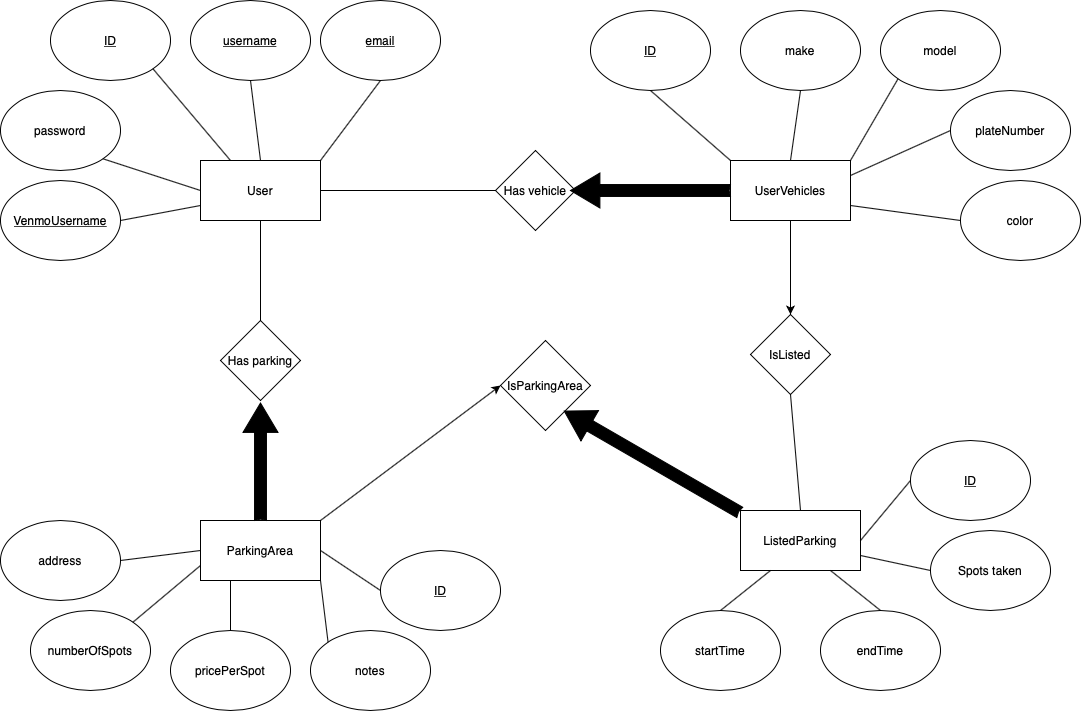

The diagram above was exported from draw.io. Its source (the exported page's mxGraphModel, read from the mxfile embedded in the PNG):
<mxGraphModel dx="1336" dy="879" grid="1" gridSize="10" guides="1" tooltips="1" connect="1" arrows="1" fold="1" page="1" pageScale="1" pageWidth="1169" pageHeight="827" math="0" shadow="0">
  <root>
    <mxCell id="0" />
    <mxCell id="1" parent="0" />
    <mxCell id="HYEw_fQty4fqf2dYUXoV-1" value="User" style="rounded=0;whiteSpace=wrap;html=1;" parent="1" vertex="1">
      <mxGeometry x="210" y="220" width="120" height="60" as="geometry" />
    </mxCell>
    <mxCell id="HYEw_fQty4fqf2dYUXoV-2" value="&lt;u&gt;ID&lt;/u&gt;" style="ellipse;whiteSpace=wrap;html=1;" parent="1" vertex="1">
      <mxGeometry x="60" y="60" width="120" height="80" as="geometry" />
    </mxCell>
    <mxCell id="HYEw_fQty4fqf2dYUXoV-3" value="&lt;u&gt;username&lt;/u&gt;" style="ellipse;whiteSpace=wrap;html=1;" parent="1" vertex="1">
      <mxGeometry x="200" y="60" width="120" height="80" as="geometry" />
    </mxCell>
    <mxCell id="HYEw_fQty4fqf2dYUXoV-4" value="&lt;u&gt;email&lt;/u&gt;" style="ellipse;whiteSpace=wrap;html=1;" parent="1" vertex="1">
      <mxGeometry x="330" y="60" width="120" height="80" as="geometry" />
    </mxCell>
    <mxCell id="HYEw_fQty4fqf2dYUXoV-5" value="password" style="ellipse;whiteSpace=wrap;html=1;" parent="1" vertex="1">
      <mxGeometry x="10" y="150" width="120" height="80" as="geometry" />
    </mxCell>
    <mxCell id="HYEw_fQty4fqf2dYUXoV-6" value="" style="endArrow=none;html=1;entryX=1;entryY=1;entryDx=0;entryDy=0;exitX=0;exitY=0.5;exitDx=0;exitDy=0;" parent="1" source="HYEw_fQty4fqf2dYUXoV-1" target="HYEw_fQty4fqf2dYUXoV-5" edge="1">
      <mxGeometry width="50" height="50" relative="1" as="geometry">
        <mxPoint x="70" y="320" as="sourcePoint" />
        <mxPoint x="120" y="270" as="targetPoint" />
      </mxGeometry>
    </mxCell>
    <mxCell id="HYEw_fQty4fqf2dYUXoV-7" value="" style="endArrow=none;html=1;entryX=1;entryY=1;entryDx=0;entryDy=0;exitX=0.25;exitY=0;exitDx=0;exitDy=0;" parent="1" source="HYEw_fQty4fqf2dYUXoV-1" target="HYEw_fQty4fqf2dYUXoV-2" edge="1">
      <mxGeometry width="50" height="50" relative="1" as="geometry">
        <mxPoint x="220" y="260" as="sourcePoint" />
        <mxPoint x="122.42640687119274" y="228.28427124746167" as="targetPoint" />
      </mxGeometry>
    </mxCell>
    <mxCell id="HYEw_fQty4fqf2dYUXoV-8" value="" style="endArrow=none;html=1;entryX=0.5;entryY=1;entryDx=0;entryDy=0;exitX=0.5;exitY=0;exitDx=0;exitDy=0;" parent="1" source="HYEw_fQty4fqf2dYUXoV-1" target="HYEw_fQty4fqf2dYUXoV-3" edge="1">
      <mxGeometry width="50" height="50" relative="1" as="geometry">
        <mxPoint x="250" y="230" as="sourcePoint" />
        <mxPoint x="172.42640687119274" y="138.28427124746167" as="targetPoint" />
      </mxGeometry>
    </mxCell>
    <mxCell id="HYEw_fQty4fqf2dYUXoV-9" value="" style="endArrow=none;html=1;entryX=0.5;entryY=1;entryDx=0;entryDy=0;exitX=1;exitY=0;exitDx=0;exitDy=0;" parent="1" source="HYEw_fQty4fqf2dYUXoV-1" target="HYEw_fQty4fqf2dYUXoV-4" edge="1">
      <mxGeometry width="50" height="50" relative="1" as="geometry">
        <mxPoint x="280" y="230" as="sourcePoint" />
        <mxPoint x="270" y="150" as="targetPoint" />
      </mxGeometry>
    </mxCell>
    <mxCell id="HYEw_fQty4fqf2dYUXoV-10" value="UserVehicles" style="rounded=0;whiteSpace=wrap;html=1;" parent="1" vertex="1">
      <mxGeometry x="740" y="220" width="120" height="60" as="geometry" />
    </mxCell>
    <mxCell id="HYEw_fQty4fqf2dYUXoV-11" value="&lt;u&gt;ID&lt;/u&gt;" style="ellipse;whiteSpace=wrap;html=1;" parent="1" vertex="1">
      <mxGeometry x="600" y="70" width="120" height="80" as="geometry" />
    </mxCell>
    <mxCell id="HYEw_fQty4fqf2dYUXoV-12" value="make" style="ellipse;whiteSpace=wrap;html=1;" parent="1" vertex="1">
      <mxGeometry x="750" y="70" width="120" height="80" as="geometry" />
    </mxCell>
    <mxCell id="HYEw_fQty4fqf2dYUXoV-13" value="model" style="ellipse;whiteSpace=wrap;html=1;" parent="1" vertex="1">
      <mxGeometry x="890" y="70" width="120" height="80" as="geometry" />
    </mxCell>
    <mxCell id="HYEw_fQty4fqf2dYUXoV-14" value="plateNumber" style="ellipse;whiteSpace=wrap;html=1;" parent="1" vertex="1">
      <mxGeometry x="960" y="150" width="120" height="80" as="geometry" />
    </mxCell>
    <mxCell id="HYEw_fQty4fqf2dYUXoV-15" value="color" style="ellipse;whiteSpace=wrap;html=1;" parent="1" vertex="1">
      <mxGeometry x="970" y="240" width="120" height="80" as="geometry" />
    </mxCell>
    <mxCell id="HYEw_fQty4fqf2dYUXoV-16" value="" style="endArrow=none;html=1;entryX=0.5;entryY=1;entryDx=0;entryDy=0;exitX=0;exitY=0;exitDx=0;exitDy=0;" parent="1" source="HYEw_fQty4fqf2dYUXoV-10" target="HYEw_fQty4fqf2dYUXoV-11" edge="1">
      <mxGeometry width="50" height="50" relative="1" as="geometry">
        <mxPoint x="610" y="260" as="sourcePoint" />
        <mxPoint x="670" y="180" as="targetPoint" />
      </mxGeometry>
    </mxCell>
    <mxCell id="HYEw_fQty4fqf2dYUXoV-17" value="" style="endArrow=none;html=1;entryX=0.5;entryY=1;entryDx=0;entryDy=0;exitX=0.5;exitY=0;exitDx=0;exitDy=0;" parent="1" source="HYEw_fQty4fqf2dYUXoV-10" target="HYEw_fQty4fqf2dYUXoV-12" edge="1">
      <mxGeometry width="50" height="50" relative="1" as="geometry">
        <mxPoint x="750" y="230" as="sourcePoint" />
        <mxPoint x="670" y="160" as="targetPoint" />
      </mxGeometry>
    </mxCell>
    <mxCell id="HYEw_fQty4fqf2dYUXoV-18" value="" style="endArrow=none;html=1;entryX=0;entryY=1;entryDx=0;entryDy=0;exitX=1;exitY=0;exitDx=0;exitDy=0;" parent="1" source="HYEw_fQty4fqf2dYUXoV-10" target="HYEw_fQty4fqf2dYUXoV-13" edge="1">
      <mxGeometry width="50" height="50" relative="1" as="geometry">
        <mxPoint x="810" y="230" as="sourcePoint" />
        <mxPoint x="820" y="160" as="targetPoint" />
      </mxGeometry>
    </mxCell>
    <mxCell id="HYEw_fQty4fqf2dYUXoV-19" value="" style="endArrow=none;html=1;entryX=0;entryY=0.5;entryDx=0;entryDy=0;exitX=1;exitY=0.25;exitDx=0;exitDy=0;" parent="1" source="HYEw_fQty4fqf2dYUXoV-10" target="HYEw_fQty4fqf2dYUXoV-14" edge="1">
      <mxGeometry width="50" height="50" relative="1" as="geometry">
        <mxPoint x="870" y="230" as="sourcePoint" />
        <mxPoint x="917.5735931288073" y="148.28427124746167" as="targetPoint" />
      </mxGeometry>
    </mxCell>
    <mxCell id="HYEw_fQty4fqf2dYUXoV-20" value="" style="endArrow=none;html=1;entryX=0;entryY=0.5;entryDx=0;entryDy=0;exitX=1;exitY=0.75;exitDx=0;exitDy=0;" parent="1" source="HYEw_fQty4fqf2dYUXoV-10" target="HYEw_fQty4fqf2dYUXoV-15" edge="1">
      <mxGeometry width="50" height="50" relative="1" as="geometry">
        <mxPoint x="870" y="245" as="sourcePoint" />
        <mxPoint x="970" y="200" as="targetPoint" />
      </mxGeometry>
    </mxCell>
    <mxCell id="HYEw_fQty4fqf2dYUXoV-21" value="ParkingArea" style="rounded=0;whiteSpace=wrap;html=1;" parent="1" vertex="1">
      <mxGeometry x="210" y="580" width="120" height="60" as="geometry" />
    </mxCell>
    <mxCell id="HYEw_fQty4fqf2dYUXoV-22" value="address" style="ellipse;whiteSpace=wrap;html=1;" parent="1" vertex="1">
      <mxGeometry x="10" y="580" width="120" height="80" as="geometry" />
    </mxCell>
    <mxCell id="HYEw_fQty4fqf2dYUXoV-23" value="numberOfSpots" style="ellipse;whiteSpace=wrap;html=1;" parent="1" vertex="1">
      <mxGeometry x="40" y="670" width="120" height="80" as="geometry" />
    </mxCell>
    <mxCell id="HYEw_fQty4fqf2dYUXoV-24" value="pricePerSpot" style="ellipse;whiteSpace=wrap;html=1;" parent="1" vertex="1">
      <mxGeometry x="180" y="690" width="120" height="80" as="geometry" />
    </mxCell>
    <mxCell id="HYEw_fQty4fqf2dYUXoV-26" value="notes" style="ellipse;whiteSpace=wrap;html=1;" parent="1" vertex="1">
      <mxGeometry x="320" y="690" width="120" height="80" as="geometry" />
    </mxCell>
    <mxCell id="HYEw_fQty4fqf2dYUXoV-27" value="" style="endArrow=none;html=1;exitX=1;exitY=0.5;exitDx=0;exitDy=0;entryX=0;entryY=0.5;entryDx=0;entryDy=0;" parent="1" source="HYEw_fQty4fqf2dYUXoV-22" target="HYEw_fQty4fqf2dYUXoV-21" edge="1">
      <mxGeometry width="50" height="50" relative="1" as="geometry">
        <mxPoint x="180" y="570" as="sourcePoint" />
        <mxPoint x="230" y="520" as="targetPoint" />
      </mxGeometry>
    </mxCell>
    <mxCell id="HYEw_fQty4fqf2dYUXoV-28" value="" style="endArrow=none;html=1;exitX=1;exitY=0;exitDx=0;exitDy=0;entryX=0;entryY=0.75;entryDx=0;entryDy=0;" parent="1" source="HYEw_fQty4fqf2dYUXoV-23" target="HYEw_fQty4fqf2dYUXoV-21" edge="1">
      <mxGeometry width="50" height="50" relative="1" as="geometry">
        <mxPoint x="140" y="620" as="sourcePoint" />
        <mxPoint x="220" y="620" as="targetPoint" />
      </mxGeometry>
    </mxCell>
    <mxCell id="HYEw_fQty4fqf2dYUXoV-29" value="" style="endArrow=none;html=1;exitX=0.5;exitY=0;exitDx=0;exitDy=0;entryX=0.25;entryY=1;entryDx=0;entryDy=0;" parent="1" source="HYEw_fQty4fqf2dYUXoV-24" target="HYEw_fQty4fqf2dYUXoV-21" edge="1">
      <mxGeometry width="50" height="50" relative="1" as="geometry">
        <mxPoint x="132.42640687119274" y="681.7157287525381" as="sourcePoint" />
        <mxPoint x="220" y="635" as="targetPoint" />
      </mxGeometry>
    </mxCell>
    <mxCell id="HYEw_fQty4fqf2dYUXoV-31" value="" style="endArrow=none;html=1;exitX=0;exitY=0;exitDx=0;exitDy=0;entryX=1;entryY=1;entryDx=0;entryDy=0;" parent="1" source="HYEw_fQty4fqf2dYUXoV-26" target="HYEw_fQty4fqf2dYUXoV-21" edge="1">
      <mxGeometry width="50" height="50" relative="1" as="geometry">
        <mxPoint x="340" y="700" as="sourcePoint" />
        <mxPoint x="280" y="650" as="targetPoint" />
      </mxGeometry>
    </mxCell>
    <mxCell id="HYEw_fQty4fqf2dYUXoV-32" value="Has vehicle" style="rhombus;whiteSpace=wrap;html=1;" parent="1" vertex="1">
      <mxGeometry x="505" y="210" width="80" height="80" as="geometry" />
    </mxCell>
    <mxCell id="HYEw_fQty4fqf2dYUXoV-33" value="" style="endArrow=none;html=1;exitX=1;exitY=0.5;exitDx=0;exitDy=0;entryX=0;entryY=0.5;entryDx=0;entryDy=0;" parent="1" source="HYEw_fQty4fqf2dYUXoV-1" target="HYEw_fQty4fqf2dYUXoV-32" edge="1">
      <mxGeometry width="50" height="50" relative="1" as="geometry">
        <mxPoint x="390" y="260" as="sourcePoint" />
        <mxPoint x="440" y="210" as="targetPoint" />
      </mxGeometry>
    </mxCell>
    <mxCell id="HYEw_fQty4fqf2dYUXoV-34" value="&lt;u&gt;ID&lt;/u&gt;" style="ellipse;whiteSpace=wrap;html=1;" parent="1" vertex="1">
      <mxGeometry x="390" y="610" width="120" height="80" as="geometry" />
    </mxCell>
    <mxCell id="HYEw_fQty4fqf2dYUXoV-35" value="" style="endArrow=none;html=1;exitX=0;exitY=0.5;exitDx=0;exitDy=0;entryX=1;entryY=0.5;entryDx=0;entryDy=0;" parent="1" source="HYEw_fQty4fqf2dYUXoV-34" target="HYEw_fQty4fqf2dYUXoV-21" edge="1">
      <mxGeometry width="50" height="50" relative="1" as="geometry">
        <mxPoint x="427.57359312880726" y="711.7157287525383" as="sourcePoint" />
        <mxPoint x="340" y="650" as="targetPoint" />
      </mxGeometry>
    </mxCell>
    <mxCell id="HYEw_fQty4fqf2dYUXoV-38" value="" style="html=1;shadow=0;dashed=0;align=center;verticalAlign=middle;shape=mxgraph.arrows2.arrow;dy=0.66;dx=29.4;flipH=1;notch=1.4;fillColor=#000000;" parent="1" vertex="1">
      <mxGeometry x="580" y="232.5" width="160" height="35" as="geometry" />
    </mxCell>
    <mxCell id="HYEw_fQty4fqf2dYUXoV-39" value="Has parking" style="rhombus;whiteSpace=wrap;html=1;" parent="1" vertex="1">
      <mxGeometry x="230" y="380" width="80" height="80" as="geometry" />
    </mxCell>
    <mxCell id="HYEw_fQty4fqf2dYUXoV-40" value="" style="endArrow=none;html=1;exitX=0.5;exitY=1;exitDx=0;exitDy=0;entryX=0.5;entryY=0;entryDx=0;entryDy=0;" parent="1" source="HYEw_fQty4fqf2dYUXoV-1" target="HYEw_fQty4fqf2dYUXoV-39" edge="1">
      <mxGeometry width="50" height="50" relative="1" as="geometry">
        <mxPoint x="340" y="260" as="sourcePoint" />
        <mxPoint x="515" y="260" as="targetPoint" />
      </mxGeometry>
    </mxCell>
    <mxCell id="HYEw_fQty4fqf2dYUXoV-41" value="" style="html=1;shadow=0;dashed=0;align=center;verticalAlign=middle;shape=mxgraph.arrows2.arrow;dy=0.66;dx=29.4;flipH=1;notch=1.4;fillColor=#000000;rotation=90;" parent="1" vertex="1">
      <mxGeometry x="211.25" y="503.75" width="117.5" height="35" as="geometry" />
    </mxCell>
    <mxCell id="HYEw_fQty4fqf2dYUXoV-42" value="ListedParking" style="rounded=0;whiteSpace=wrap;html=1;" parent="1" vertex="1">
      <mxGeometry x="750" y="570" width="120" height="60" as="geometry" />
    </mxCell>
    <mxCell id="HYEw_fQty4fqf2dYUXoV-43" value="&lt;u&gt;ID&lt;/u&gt;" style="ellipse;whiteSpace=wrap;html=1;" parent="1" vertex="1">
      <mxGeometry x="920" y="500" width="120" height="80" as="geometry" />
    </mxCell>
    <mxCell id="HYEw_fQty4fqf2dYUXoV-45" value="IsParkingArea" style="rhombus;whiteSpace=wrap;html=1;" parent="1" vertex="1">
      <mxGeometry x="510" y="400" width="90" height="90" as="geometry" />
    </mxCell>
    <mxCell id="HYEw_fQty4fqf2dYUXoV-46" value="" style="endArrow=none;html=1;exitX=1;exitY=0.5;exitDx=0;exitDy=0;entryX=0;entryY=0.5;entryDx=0;entryDy=0;" parent="1" source="HYEw_fQty4fqf2dYUXoV-42" target="HYEw_fQty4fqf2dYUXoV-43" edge="1">
      <mxGeometry width="50" height="50" relative="1" as="geometry">
        <mxPoint x="890" y="590" as="sourcePoint" />
        <mxPoint x="940" y="540" as="targetPoint" />
      </mxGeometry>
    </mxCell>
    <mxCell id="HYEw_fQty4fqf2dYUXoV-47" value="" style="endArrow=classic;html=1;exitX=1;exitY=0;exitDx=0;exitDy=0;entryX=0;entryY=0.5;entryDx=0;entryDy=0;" parent="1" source="HYEw_fQty4fqf2dYUXoV-21" target="HYEw_fQty4fqf2dYUXoV-45" edge="1">
      <mxGeometry width="50" height="50" relative="1" as="geometry">
        <mxPoint x="560" y="470" as="sourcePoint" />
        <mxPoint x="610" y="420" as="targetPoint" />
      </mxGeometry>
    </mxCell>
    <mxCell id="HYEw_fQty4fqf2dYUXoV-48" value="" style="html=1;shadow=0;dashed=0;align=center;verticalAlign=middle;shape=mxgraph.arrows2.arrow;dy=0.66;dx=29.4;flipH=1;notch=1.4;fillColor=#000000;rotation=30;" parent="1" vertex="1">
      <mxGeometry x="560.18" y="503.75" width="202.68" height="35" as="geometry" />
    </mxCell>
    <mxCell id="HYEw_fQty4fqf2dYUXoV-49" value="&lt;u&gt;VenmoUsername&lt;/u&gt;" style="ellipse;whiteSpace=wrap;html=1;" parent="1" vertex="1">
      <mxGeometry x="10" y="240" width="120" height="80" as="geometry" />
    </mxCell>
    <mxCell id="HYEw_fQty4fqf2dYUXoV-50" value="" style="endArrow=none;html=1;entryX=1;entryY=0.5;entryDx=0;entryDy=0;exitX=0;exitY=0.75;exitDx=0;exitDy=0;" parent="1" source="HYEw_fQty4fqf2dYUXoV-1" target="HYEw_fQty4fqf2dYUXoV-49" edge="1">
      <mxGeometry width="50" height="50" relative="1" as="geometry">
        <mxPoint x="220" y="260" as="sourcePoint" />
        <mxPoint x="122.42640687119274" y="228.28427124746167" as="targetPoint" />
      </mxGeometry>
    </mxCell>
    <mxCell id="SrYgSQVXR4u2U4DSKeeJ-1" value="startTime" style="ellipse;whiteSpace=wrap;html=1;" parent="1" vertex="1">
      <mxGeometry x="670" y="670" width="120" height="80" as="geometry" />
    </mxCell>
    <mxCell id="SrYgSQVXR4u2U4DSKeeJ-2" value="endTime" style="ellipse;whiteSpace=wrap;html=1;" parent="1" vertex="1">
      <mxGeometry x="830" y="670" width="120" height="80" as="geometry" />
    </mxCell>
    <mxCell id="SrYgSQVXR4u2U4DSKeeJ-3" value="" style="endArrow=none;html=1;exitX=0.25;exitY=1;exitDx=0;exitDy=0;entryX=0.5;entryY=0;entryDx=0;entryDy=0;" parent="1" source="HYEw_fQty4fqf2dYUXoV-42" target="SrYgSQVXR4u2U4DSKeeJ-1" edge="1">
      <mxGeometry width="50" height="50" relative="1" as="geometry">
        <mxPoint x="880" y="610" as="sourcePoint" />
        <mxPoint x="940" y="610" as="targetPoint" />
      </mxGeometry>
    </mxCell>
    <mxCell id="SrYgSQVXR4u2U4DSKeeJ-4" value="" style="endArrow=none;html=1;exitX=0.75;exitY=1;exitDx=0;exitDy=0;entryX=0.5;entryY=0;entryDx=0;entryDy=0;" parent="1" source="HYEw_fQty4fqf2dYUXoV-42" target="SrYgSQVXR4u2U4DSKeeJ-2" edge="1">
      <mxGeometry width="50" height="50" relative="1" as="geometry">
        <mxPoint x="790" y="640" as="sourcePoint" />
        <mxPoint x="740" y="680" as="targetPoint" />
      </mxGeometry>
    </mxCell>
    <mxCell id="xAlcX1aXvi_KxpmTF_Hg-1" value="IsListed" style="rhombus;whiteSpace=wrap;html=1;" parent="1" vertex="1">
      <mxGeometry x="760" y="374" width="80" height="80" as="geometry" />
    </mxCell>
    <mxCell id="xAlcX1aXvi_KxpmTF_Hg-2" value="" style="endArrow=classic;html=1;entryX=0.5;entryY=0;entryDx=0;entryDy=0;exitX=0.5;exitY=1;exitDx=0;exitDy=0;" parent="1" source="HYEw_fQty4fqf2dYUXoV-10" target="xAlcX1aXvi_KxpmTF_Hg-1" edge="1">
      <mxGeometry width="50" height="50" relative="1" as="geometry">
        <mxPoint x="700" y="390" as="sourcePoint" />
        <mxPoint x="750" y="340" as="targetPoint" />
      </mxGeometry>
    </mxCell>
    <mxCell id="xAlcX1aXvi_KxpmTF_Hg-3" value="" style="endArrow=none;html=1;exitX=0.5;exitY=1;exitDx=0;exitDy=0;entryX=0.5;entryY=0;entryDx=0;entryDy=0;" parent="1" source="xAlcX1aXvi_KxpmTF_Hg-1" target="HYEw_fQty4fqf2dYUXoV-42" edge="1">
      <mxGeometry width="50" height="50" relative="1" as="geometry">
        <mxPoint x="870" y="420" as="sourcePoint" />
        <mxPoint x="870" y="520" as="targetPoint" />
      </mxGeometry>
    </mxCell>
    <mxCell id="xAlcX1aXvi_KxpmTF_Hg-4" value="Spots taken" style="ellipse;whiteSpace=wrap;html=1;" parent="1" vertex="1">
      <mxGeometry x="940" y="590" width="120" height="80" as="geometry" />
    </mxCell>
    <mxCell id="xAlcX1aXvi_KxpmTF_Hg-5" value="" style="endArrow=none;html=1;entryX=0;entryY=0.5;entryDx=0;entryDy=0;exitX=1;exitY=0.75;exitDx=0;exitDy=0;" parent="1" source="HYEw_fQty4fqf2dYUXoV-42" target="xAlcX1aXvi_KxpmTF_Hg-4" edge="1">
      <mxGeometry width="50" height="50" relative="1" as="geometry">
        <mxPoint x="880" y="610" as="sourcePoint" />
        <mxPoint x="930" y="550" as="targetPoint" />
      </mxGeometry>
    </mxCell>
  </root>
</mxGraphModel>